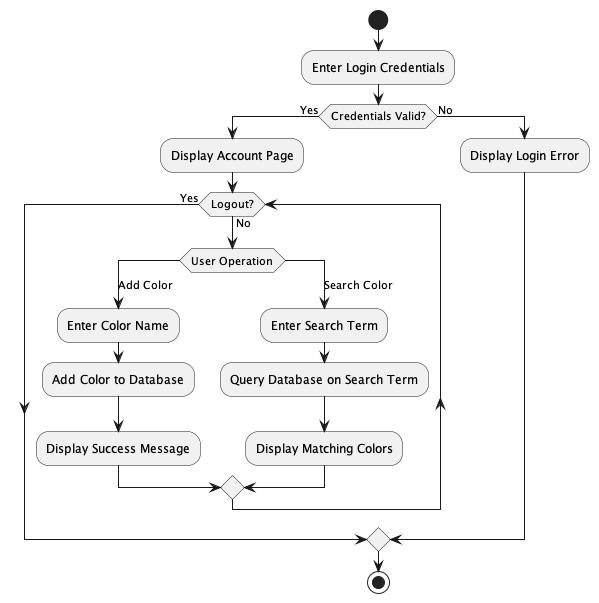

The diagram above was rendered by PlantUML. Its source (embedded in the PNG):
@startuml "Activity Diagram"
start
:Enter Login Credentials;

if (Credentials Valid?) then (Yes)
    :Display Account Page;

    while (Logout?) is (No)

        switch (User Operation)

        case (Add Color)
            :Enter Color Name;
            :Add Color to Database;
            :Display Success Message;
        
        case (Search Color)
            :Enter Search Term;
            :Query Database on Search Term;
            :Display Matching Colors;
        
        endswitch

    endwhile (Yes)

else (No)
    :Display Login Error;

endif

stop
@enduml